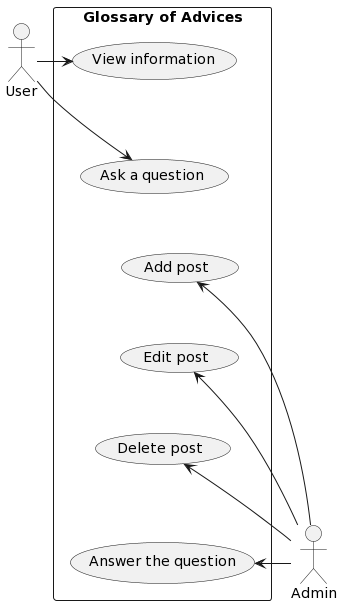

The diagram above was rendered by PlantUML. Its source (embedded in the PNG):
@startuml
rectangle "Glossary of Advices" as Goa{
(View information)
(Ask a question)
(Add post)
(Edit post)
(Delete post)
(Answer the question)
}
actor User
actor Admin
(View information) -[hidden]-> (Ask a question)
(Ask a question) -[hidden]-> (Add post)
(Add post) -[hidden]-> (Edit post)
(Edit post) -[hidden]-> (Delete post)
(Delete post) -[hidden]-> (Answer the question)
User -> (View information)
User -> (Ask a question)
(Add post) <- Admin
(Edit post) <- Admin
(Delete post) <- Admin
(Answer the question) <- Admin
@enduml